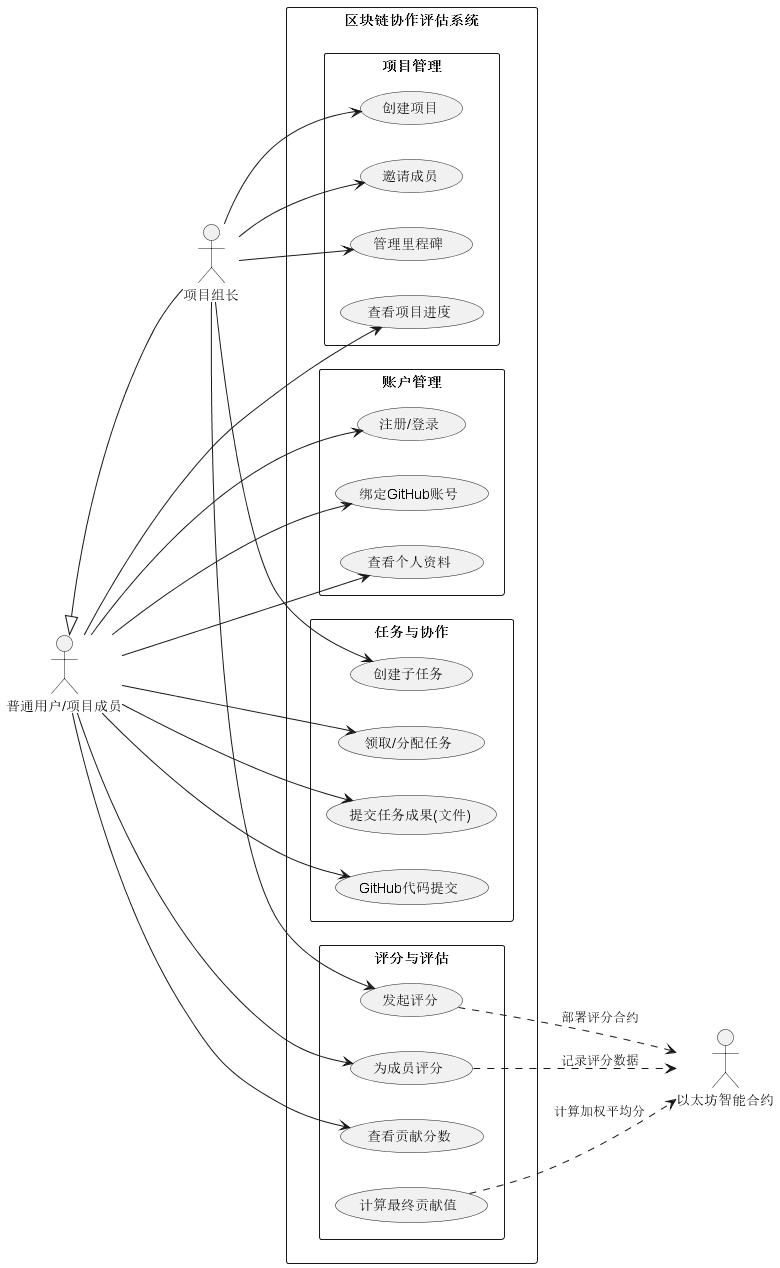

The diagram above was rendered by PlantUML. Its source (embedded in the PNG):
@startuml
left to right direction
skinparam packageStyle rectangle

actor "普通用户/项目成员" as User
actor "项目组长" as Admin
actor "以太坊智能合约" as SmartContract

rectangle "区块链协作评估系统" {
    
    package "账户管理" {
        usecase "注册/登录" as UC1
        usecase "绑定GitHub账号" as UC2
        usecase "查看个人资料" as UC3
    }

    package "项目管理" {
        usecase "创建项目" as UC4
        usecase "邀请成员" as UC5
        usecase "管理里程碑" as UC6
        usecase "查看项目进度" as UC7
    }

    package "任务与协作" {
        usecase "创建子任务" as UC8
        usecase "领取/分配任务" as UC9
        usecase "提交任务成果(文件)" as UC10
        usecase "GitHub代码提交" as UC11
    }

    package "评分与评估" {
        usecase "发起评分" as UC12
        usecase "为成员评分" as UC13
        usecase "查看贡献分数" as UC14
        usecase "计算最终贡献值" as UC15
    }
}

' 关系定义
User <|-- Admin

User --> UC1
User --> UC2
User --> UC3
User --> UC7
User --> UC9
User --> UC10
User --> UC11
User --> UC13
User --> UC14

Admin --> UC4
Admin --> UC5
Admin --> UC6
Admin --> UC8
Admin --> UC12

' 智能合约交互
UC12 ..> SmartContract : 部署评分合约
UC13 ..> SmartContract : 记录评分数据
UC15 ..> SmartContract : 计算加权平均分

@enduml